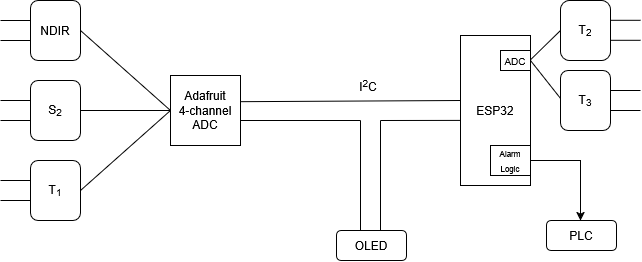

The diagram above was exported from draw.io. Its source (the exported page's mxGraphModel, read from the mxfile embedded in the PNG):
<mxGraphModel dx="1138" dy="613" grid="1" gridSize="10" guides="1" tooltips="1" connect="1" arrows="1" fold="1" page="1" pageScale="1" pageWidth="850" pageHeight="1100" math="0" shadow="0">
  <root>
    <mxCell id="0" />
    <mxCell id="1" parent="0" />
    <mxCell id="V_r9KDaeyI1uXebB9aG9-1" value="NDIR" style="rounded=1;whiteSpace=wrap;html=1;" vertex="1" parent="1">
      <mxGeometry x="210" y="240" width="50" height="60" as="geometry" />
    </mxCell>
    <mxCell id="V_r9KDaeyI1uXebB9aG9-4" value="" style="endArrow=none;html=1;rounded=0;" edge="1" parent="1">
      <mxGeometry width="50" height="50" relative="1" as="geometry">
        <mxPoint x="180" y="260" as="sourcePoint" />
        <mxPoint x="210" y="260" as="targetPoint" />
      </mxGeometry>
    </mxCell>
    <mxCell id="V_r9KDaeyI1uXebB9aG9-5" value="" style="endArrow=none;html=1;rounded=0;" edge="1" parent="1">
      <mxGeometry width="50" height="50" relative="1" as="geometry">
        <mxPoint x="180" y="280" as="sourcePoint" />
        <mxPoint x="210" y="280" as="targetPoint" />
      </mxGeometry>
    </mxCell>
    <mxCell id="V_r9KDaeyI1uXebB9aG9-6" value="S&lt;sub&gt;2&lt;/sub&gt;" style="rounded=1;whiteSpace=wrap;html=1;" vertex="1" parent="1">
      <mxGeometry x="210" y="320" width="50" height="60" as="geometry" />
    </mxCell>
    <mxCell id="V_r9KDaeyI1uXebB9aG9-7" value="" style="endArrow=none;html=1;rounded=0;" edge="1" parent="1">
      <mxGeometry width="50" height="50" relative="1" as="geometry">
        <mxPoint x="180" y="340" as="sourcePoint" />
        <mxPoint x="210" y="340" as="targetPoint" />
      </mxGeometry>
    </mxCell>
    <mxCell id="V_r9KDaeyI1uXebB9aG9-8" value="" style="endArrow=none;html=1;rounded=0;" edge="1" parent="1">
      <mxGeometry width="50" height="50" relative="1" as="geometry">
        <mxPoint x="180" y="360" as="sourcePoint" />
        <mxPoint x="210" y="360" as="targetPoint" />
      </mxGeometry>
    </mxCell>
    <mxCell id="V_r9KDaeyI1uXebB9aG9-9" value="T&lt;sub&gt;1&lt;/sub&gt;" style="rounded=1;whiteSpace=wrap;html=1;" vertex="1" parent="1">
      <mxGeometry x="210" y="400" width="50" height="60" as="geometry" />
    </mxCell>
    <mxCell id="V_r9KDaeyI1uXebB9aG9-10" value="" style="endArrow=none;html=1;rounded=0;" edge="1" parent="1">
      <mxGeometry width="50" height="50" relative="1" as="geometry">
        <mxPoint x="180" y="420" as="sourcePoint" />
        <mxPoint x="210" y="420" as="targetPoint" />
      </mxGeometry>
    </mxCell>
    <mxCell id="V_r9KDaeyI1uXebB9aG9-11" value="" style="endArrow=none;html=1;rounded=0;" edge="1" parent="1">
      <mxGeometry width="50" height="50" relative="1" as="geometry">
        <mxPoint x="180" y="440" as="sourcePoint" />
        <mxPoint x="210" y="440" as="targetPoint" />
      </mxGeometry>
    </mxCell>
    <mxCell id="V_r9KDaeyI1uXebB9aG9-13" value="&lt;div&gt;Adafruit&lt;/div&gt;&lt;div&gt;4-channel&lt;/div&gt;&lt;div&gt;ADC&lt;/div&gt;" style="rounded=0;whiteSpace=wrap;html=1;" vertex="1" parent="1">
      <mxGeometry x="350" y="315" width="70" height="70" as="geometry" />
    </mxCell>
    <mxCell id="V_r9KDaeyI1uXebB9aG9-15" value="" style="endArrow=none;html=1;rounded=0;exitX=1;exitY=0.5;exitDx=0;exitDy=0;entryX=0;entryY=0.5;entryDx=0;entryDy=0;" edge="1" parent="1" source="V_r9KDaeyI1uXebB9aG9-1" target="V_r9KDaeyI1uXebB9aG9-13">
      <mxGeometry width="50" height="50" relative="1" as="geometry">
        <mxPoint x="340" y="300" as="sourcePoint" />
        <mxPoint x="390" y="250" as="targetPoint" />
      </mxGeometry>
    </mxCell>
    <mxCell id="V_r9KDaeyI1uXebB9aG9-16" value="" style="endArrow=none;html=1;rounded=0;exitX=1;exitY=0.5;exitDx=0;exitDy=0;entryX=0;entryY=0.5;entryDx=0;entryDy=0;" edge="1" parent="1" source="V_r9KDaeyI1uXebB9aG9-6" target="V_r9KDaeyI1uXebB9aG9-13">
      <mxGeometry width="50" height="50" relative="1" as="geometry">
        <mxPoint x="60" y="240" as="sourcePoint" />
        <mxPoint x="150" y="320" as="targetPoint" />
      </mxGeometry>
    </mxCell>
    <mxCell id="V_r9KDaeyI1uXebB9aG9-17" value="" style="endArrow=none;html=1;rounded=0;exitX=1;exitY=0.5;exitDx=0;exitDy=0;entryX=0;entryY=0.5;entryDx=0;entryDy=0;" edge="1" parent="1" target="V_r9KDaeyI1uXebB9aG9-13">
      <mxGeometry width="50" height="50" relative="1" as="geometry">
        <mxPoint x="260" y="430" as="sourcePoint" />
        <mxPoint x="350" y="430" as="targetPoint" />
      </mxGeometry>
    </mxCell>
    <mxCell id="V_r9KDaeyI1uXebB9aG9-18" value="" style="endArrow=none;html=1;rounded=0;exitX=1.004;exitY=0.374;exitDx=0;exitDy=0;exitPerimeter=0;" edge="1" parent="1" source="V_r9KDaeyI1uXebB9aG9-13">
      <mxGeometry width="50" height="50" relative="1" as="geometry">
        <mxPoint x="440" y="320" as="sourcePoint" />
        <mxPoint x="640" y="340" as="targetPoint" />
      </mxGeometry>
    </mxCell>
    <mxCell id="V_r9KDaeyI1uXebB9aG9-19" value="" style="endArrow=none;html=1;rounded=0;exitX=0.981;exitY=0.394;exitDx=0;exitDy=0;exitPerimeter=0;" edge="1" parent="1">
      <mxGeometry width="50" height="50" relative="1" as="geometry">
        <mxPoint x="420" y="360" as="sourcePoint" />
        <mxPoint x="540" y="360" as="targetPoint" />
      </mxGeometry>
    </mxCell>
    <mxCell id="V_r9KDaeyI1uXebB9aG9-21" value="ESP32" style="rounded=0;whiteSpace=wrap;html=1;" vertex="1" parent="1">
      <mxGeometry x="640" y="275" width="70" height="150" as="geometry" />
    </mxCell>
    <mxCell id="V_r9KDaeyI1uXebB9aG9-22" value="" style="endArrow=none;html=1;rounded=0;" edge="1" parent="1">
      <mxGeometry width="50" height="50" relative="1" as="geometry">
        <mxPoint x="560" y="480" as="sourcePoint" />
        <mxPoint x="560" y="360" as="targetPoint" />
      </mxGeometry>
    </mxCell>
    <mxCell id="V_r9KDaeyI1uXebB9aG9-23" value="" style="endArrow=none;html=1;rounded=0;" edge="1" parent="1">
      <mxGeometry width="50" height="50" relative="1" as="geometry">
        <mxPoint x="540" y="480" as="sourcePoint" />
        <mxPoint x="540" y="360" as="targetPoint" />
      </mxGeometry>
    </mxCell>
    <mxCell id="V_r9KDaeyI1uXebB9aG9-24" value="" style="endArrow=none;html=1;rounded=0;entryX=-0.007;entryY=0.566;entryDx=0;entryDy=0;entryPerimeter=0;" edge="1" parent="1" target="V_r9KDaeyI1uXebB9aG9-21">
      <mxGeometry width="50" height="50" relative="1" as="geometry">
        <mxPoint x="560" y="360" as="sourcePoint" />
        <mxPoint x="610" y="360" as="targetPoint" />
      </mxGeometry>
    </mxCell>
    <mxCell id="V_r9KDaeyI1uXebB9aG9-25" value="OLED" style="rounded=1;whiteSpace=wrap;html=1;" vertex="1" parent="1">
      <mxGeometry x="516" y="470" width="70" height="30" as="geometry" />
    </mxCell>
    <mxCell id="V_r9KDaeyI1uXebB9aG9-26" value="I&lt;sup&gt;2&lt;/sup&gt;C" style="text;html=1;whiteSpace=wrap;strokeColor=none;fillColor=none;align=center;verticalAlign=middle;rounded=0;" vertex="1" parent="1">
      <mxGeometry x="518" y="310" width="60" height="30" as="geometry" />
    </mxCell>
    <mxCell id="V_r9KDaeyI1uXebB9aG9-27" value="&lt;font style=&quot;font-size: 10px;&quot;&gt;ADC&lt;/font&gt;" style="rounded=0;whiteSpace=wrap;html=1;verticalAlign=middle;" vertex="1" parent="1">
      <mxGeometry x="680" y="290" width="30" height="20" as="geometry" />
    </mxCell>
    <mxCell id="V_r9KDaeyI1uXebB9aG9-28" value="&lt;div&gt;&lt;font style=&quot;font-size: 8px;&quot;&gt;Alarm Logic&lt;/font&gt;&lt;/div&gt;" style="rounded=0;whiteSpace=wrap;html=1;verticalAlign=middle;" vertex="1" parent="1">
      <mxGeometry x="670" y="385" width="40" height="30" as="geometry" />
    </mxCell>
    <mxCell id="V_r9KDaeyI1uXebB9aG9-32" value="T&lt;sub&gt;2&lt;/sub&gt;" style="rounded=1;whiteSpace=wrap;html=1;arcSize=18;" vertex="1" parent="1">
      <mxGeometry x="740" y="240" width="50" height="60" as="geometry" />
    </mxCell>
    <mxCell id="V_r9KDaeyI1uXebB9aG9-33" value="" style="endArrow=none;html=1;rounded=0;" edge="1" parent="1">
      <mxGeometry width="50" height="50" relative="1" as="geometry">
        <mxPoint x="790" y="259.8" as="sourcePoint" />
        <mxPoint x="820" y="259.8" as="targetPoint" />
      </mxGeometry>
    </mxCell>
    <mxCell id="V_r9KDaeyI1uXebB9aG9-34" value="" style="endArrow=none;html=1;rounded=0;" edge="1" parent="1">
      <mxGeometry width="50" height="50" relative="1" as="geometry">
        <mxPoint x="790" y="279.8" as="sourcePoint" />
        <mxPoint x="820" y="279.8" as="targetPoint" />
      </mxGeometry>
    </mxCell>
    <mxCell id="V_r9KDaeyI1uXebB9aG9-35" value="T&lt;sub&gt;3&lt;/sub&gt;" style="rounded=1;whiteSpace=wrap;html=1;" vertex="1" parent="1">
      <mxGeometry x="740" y="310" width="50" height="60" as="geometry" />
    </mxCell>
    <mxCell id="V_r9KDaeyI1uXebB9aG9-36" value="" style="endArrow=none;html=1;rounded=0;" edge="1" parent="1">
      <mxGeometry width="50" height="50" relative="1" as="geometry">
        <mxPoint x="790" y="330" as="sourcePoint" />
        <mxPoint x="820" y="330" as="targetPoint" />
      </mxGeometry>
    </mxCell>
    <mxCell id="V_r9KDaeyI1uXebB9aG9-37" value="" style="endArrow=none;html=1;rounded=0;" edge="1" parent="1">
      <mxGeometry width="50" height="50" relative="1" as="geometry">
        <mxPoint x="790" y="350" as="sourcePoint" />
        <mxPoint x="820" y="350" as="targetPoint" />
      </mxGeometry>
    </mxCell>
    <mxCell id="V_r9KDaeyI1uXebB9aG9-38" value="" style="endArrow=none;html=1;rounded=0;entryX=0;entryY=0.5;entryDx=0;entryDy=0;exitX=1.002;exitY=0.161;exitDx=0;exitDy=0;exitPerimeter=0;" edge="1" parent="1" source="V_r9KDaeyI1uXebB9aG9-21" target="V_r9KDaeyI1uXebB9aG9-32">
      <mxGeometry width="50" height="50" relative="1" as="geometry">
        <mxPoint x="710" y="330" as="sourcePoint" />
        <mxPoint x="760" y="280" as="targetPoint" />
      </mxGeometry>
    </mxCell>
    <mxCell id="V_r9KDaeyI1uXebB9aG9-39" value="" style="endArrow=none;html=1;rounded=0;entryX=-0.007;entryY=0.458;entryDx=0;entryDy=0;exitX=1;exitY=0.5;exitDx=0;exitDy=0;entryPerimeter=0;" edge="1" parent="1" source="V_r9KDaeyI1uXebB9aG9-27" target="V_r9KDaeyI1uXebB9aG9-35">
      <mxGeometry width="50" height="50" relative="1" as="geometry">
        <mxPoint x="740" y="470" as="sourcePoint" />
        <mxPoint x="870" y="441" as="targetPoint" />
      </mxGeometry>
    </mxCell>
    <mxCell id="vfGruBqDvonW8ExPvOuC-1" value="" style="endArrow=classic;html=1;rounded=0;exitX=1;exitY=0.5;exitDx=0;exitDy=0;" edge="1" parent="1" source="V_r9KDaeyI1uXebB9aG9-28">
      <mxGeometry width="50" height="50" relative="1" as="geometry">
        <mxPoint x="770" y="470" as="sourcePoint" />
        <mxPoint x="760" y="460" as="targetPoint" />
        <Array as="points">
          <mxPoint x="760" y="400" />
        </Array>
      </mxGeometry>
    </mxCell>
    <mxCell id="vfGruBqDvonW8ExPvOuC-2" value="PLC" style="rounded=1;whiteSpace=wrap;html=1;" vertex="1" parent="1">
      <mxGeometry x="726" y="460" width="70" height="30" as="geometry" />
    </mxCell>
  </root>
</mxGraphModel>